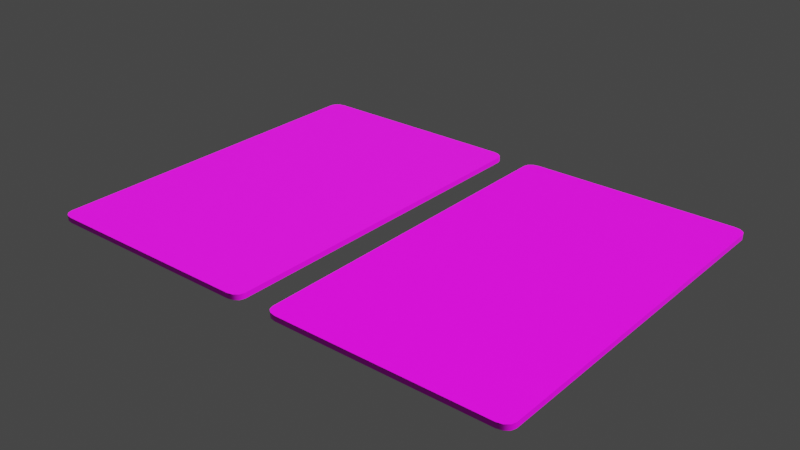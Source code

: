 # Source: card.blend  (saved by Blender 2.83.19; exported with 4.5.12 LTS)
import bpy
from mathutils import Matrix  # noqa: F401  (used for matrix-valued properties, if any)

bpy.ops.wm.read_factory_settings(use_empty=True)
scene = bpy.context.scene
scene.name = 'Scene'

# ---- collections
col_collection = bpy.data.collections.new('Collection'); scene.collection.children.link(col_collection)

# ---- images (referenced by path relative to the original .blend; pixels are not part of the script)
import os
ASSET_DIR = os.environ.get("B2B_ASSET_DIR", "")  # directory of the original .blend (textures are referenced by path, not embedded)
HERE = os.path.dirname(os.path.abspath(__file__))  # packed textures are extracted next to this script under _unpacked/

def load_image(name, relpath, width, height, colorspace="sRGB"):
    """Load a texture the original file referenced (path relative to the .blend, or extracted next to this script)."""
    p = next((c for c in (os.path.join(HERE, relpath), os.path.join(ASSET_DIR, relpath)) if relpath and os.path.exists(c)), "")
    if p:
        img = bpy.data.images.load(p, check_existing=True)
        img.name = name
    else:  # same state as the original file: an image datablock whose file is absent (Cycles renders it pink)
        img = bpy.data.images.new(name, width, height)
        img.source = "FILE"
        img.filepath = "//" + (relpath or name)
    img.colorspace_settings.name = colorspace
    return img
img_mooncard_png = load_image('mooncard.png', 'mooncard.png', 1024, 1024, 'sRGB')
img_suncard_png = load_image('suncard.png', 'suncard.png', 1024, 1024, 'sRGB')

# ---- materials (node trees are filled in below, after node groups)
mat_material = bpy.data.materials.new('Material')
mat_material.alpha_threshold = 0.0
mat_material.use_transparent_shadow = False
mat_material.line_color = (0.0, 0.0, 0.0, 1.0)
mat_material_001 = bpy.data.materials.new('Material.001')
mat_material_001.use_transparent_shadow = False

# ---- node groups
ng_auto_smooth = bpy.data.node_groups.new('Auto Smooth', 'GeometryNodeTree')
_s = ng_auto_smooth.interface.new_socket(name='Geometry', in_out='OUTPUT', socket_type='NodeSocketGeometry')
_s = ng_auto_smooth.interface.new_socket(name='Geometry', in_out='INPUT', socket_type='NodeSocketGeometry')
_s = ng_auto_smooth.interface.new_socket(name='Angle', in_out='INPUT', socket_type='NodeSocketFloat')
_s.subtype = 'ANGLE'
_s.min_value = 0.0
_s.max_value = 3.142
ng_auto_smooth.is_modifier = True
_N = ng_auto_smooth.nodes; _L = ng_auto_smooth.links
n0 = _N.new('NodeGroupOutput'); n0.name = 'Group Output'; n0.location = (480, -100)
n1 = _N.new('NodeGroupInput'); n1.name = 'Group Input'; n1.location = (-420, -300)
n2 = _N.new('NodeGroupInput'); n2.name = 'Group Input.001'; n2.location = (-60, -100)
n3 = _N.new('GeometryNodeSetShadeSmooth'); n3.name = 'Set Shade Smooth'; n3.location = (120, -100)
n3.domain = 'EDGE'
n4 = _N.new('GeometryNodeSetShadeSmooth'); n4.name = 'Set Shade Smooth.001'; n4.location = (300, -100)
n5 = _N.new('GeometryNodeInputMeshEdgeAngle'); n5.name = 'Edge Angle'; n5.location = (-420, -220)
n6 = _N.new('GeometryNodeInputEdgeSmooth'); n6.name = 'Is Edge Smooth'; n6.location = (-60, -160)
n7 = _N.new('GeometryNodeInputShadeSmooth'); n7.name = 'Is Face Smooth'; n7.location = (-240, -340)
n8 = _N.new('FunctionNodeBooleanMath'); n8.name = 'Boolean Math'; n8.location = (-60, -220)
n9 = _N.new('FunctionNodeCompare'); n9.name = 'Compare'; n9.location = (-240, -180)
n9.operation = 'LESS_EQUAL'
_L.new(n5.outputs[0], n9.inputs[0])
_L.new(n4.outputs[0], n0.inputs[0])
_L.new(n1.outputs[1], n9.inputs[1])
_L.new(n9.outputs[0], n8.inputs[0])
_L.new(n7.outputs[0], n8.inputs[1])
_L.new(n2.outputs[0], n3.inputs[0])
_L.new(n6.outputs[0], n3.inputs[1])
_L.new(n3.outputs[0], n4.inputs[0])
_L.new(n8.outputs[0], n3.inputs[2])
n0.is_active_output = True

# ---- material node trees
mat_material.use_nodes = True; mat_material.node_tree.nodes.clear()
_N = mat_material.node_tree.nodes; _L = mat_material.node_tree.links
n0 = _N.new('ShaderNodeOutputMaterial'); n0.name = 'Material Output'; n0.location = (300, 300)
n1 = _N.new('ShaderNodeBsdfPrincipled'); n1.name = 'Principled BSDF'; n1.location = (10, 300)
n1.distribution = 'GGX'
n1.subsurface_method = 'BURLEY'
n1.inputs[2].default_value = 0.4
n1.inputs[3].default_value = 1.45
n1.inputs[27].default_value = (0.0, 0.0, 0.0, 1.0)
n1.inputs[28].default_value = 1.0
n2 = _N.new('ShaderNodeTexImage'); n2.name = 'Image Texture'; n2.location = (-280, 280)
n2.image = img_mooncard_png
_L.new(n1.outputs[0], n0.inputs[0])
_L.new(n2.outputs[0], n1.inputs[0])
n0.is_active_output = True
mat_material_001.use_nodes = True; mat_material_001.node_tree.nodes.clear()
_N = mat_material_001.node_tree.nodes; _L = mat_material_001.node_tree.links
n0 = _N.new('ShaderNodeBsdfPrincipled'); n0.name = 'Principled BSDF'; n0.location = (10, 300)
n0.distribution = 'GGX'
n0.subsurface_method = 'BURLEY'
n0.inputs[3].default_value = 1.45
n0.inputs[27].default_value = (0.0, 0.0, 0.0, 1.0)
n0.inputs[28].default_value = 1.0
n1 = _N.new('ShaderNodeOutputMaterial'); n1.name = 'Material Output'; n1.location = (300, 300)
n2 = _N.new('ShaderNodeTexImage'); n2.name = 'Image Texture'; n2.location = (-280, 280)
n2.image = img_suncard_png
_L.new(n0.outputs[0], n1.inputs[0])
_L.new(n2.outputs[0], n0.inputs[0])
n1.is_active_output = True

# ---- world
world_world = bpy.data.worlds.new('World'); scene.world = world_world
world_world.use_nodes = True; world_world.node_tree.nodes.clear()
_N = world_world.node_tree.nodes; _L = world_world.node_tree.links
n0 = _N.new('ShaderNodeOutputWorld'); n0.name = 'World Output'; n0.location = (300, 300)
n1 = _N.new('ShaderNodeBackground'); n1.name = 'Background'; n1.location = (10, 300)
n1.inputs[0].default_value = (0.05088, 0.05088, 0.05088, 1.0)
_L.new(n1.outputs[0], n0.inputs[0])
n0.is_active_output = True
world_world.color = (0.05088, 0.05088, 0.05088)
world_world.use_sun_shadow = False
world_world.sun_shadow_jitter_overblur = 0.0

# ---- lights
light_light = bpy.data.lights.new('Light', 'SUN')
light_light.transmission_factor = 0.0
light_light.angle = 0.1993
light_light.energy = 5.0
light_light.shadow_soft_size = 0.1
light_light.shadow_cascade_max_distance = 1000.0

# ---- meshes
me_cube = bpy.data.meshes.new('Cube')
me_cube.from_pydata([(0.3969, -0.7, 0.01), (0.44, -0.6657, 0.01), (0.4185, -0.6954, 0.01), (0.4342, -0.6829, 0.01), (0.44, -0.6657, -0.01), (0.3969, -0.7, -0.01), (0.4342, -0.6829, -0.01), (0.4185, -0.6954, -0.01), (0.44, 0.6657, 0.01), (0.3969, 0.7, 0.01), (0.4342, 0.6829, 0.01), (0.4185, 0.6954, 0.01), (0.3969, 0.7, -0.01), (0.44, 0.6657, -0.01), (0.4185, 0.6954, -0.01), (0.4342, 0.6829, -0.01), (-0.3969, 0.7, 0.01), (-0.44, 0.6657, 0.01), (-0.4185, 0.6954, 0.01), (-0.4342, 0.6829, 0.01), (-0.44, 0.6657, -0.01), (-0.3969, 0.7, -0.01), (-0.4342, 0.6829, -0.01), (-0.4185, 0.6954, -0.01), (-0.44, -0.6657, 0.01), (-0.3969, -0.7, 0.01), (-0.4342, -0.6829, 0.01), (-0.4185, -0.6954, 0.01), (-0.3969, -0.7, -0.01), (-0.44, -0.6657, -0.01), (-0.4185, -0.6954, -0.01), (-0.4342, -0.6829, -0.01)], [], [(13, 8, 1, 4), (28, 30, 31, 29, 20, 22, 23, 21, 12, 14, 15, 13, 4, 6, 7, 5), (4, 1, 3, 6), (6, 3, 2, 7), (7, 2, 0, 5), (16, 18, 19, 17, 24, 26, 27, 25, 0, 2, 3, 1, 8, 10, 11, 9), (8, 13, 15, 10), (10, 15, 14, 11), (11, 14, 12, 9), (5, 0, 25, 28), (16, 21, 23, 18), (18, 23, 22, 19), (19, 22, 20, 17), (21, 16, 9, 12), (24, 29, 31, 26), (26, 31, 30, 27), (27, 30, 28, 25), (29, 24, 17, 20)])
me_cube.polygons.foreach_set('use_smooth', [True] * 18)
me_cube.polygons.foreach_set('material_index', [1, 1, 1, 1, 1, 1, 1, 1, 1, 1, 1, 1, 1, 1, 1, 1, 1, 1])
_uv = me_cube.uv_layers.new(name='UVMap')
_uv.uv.foreach_set('vector', [0.536, 0.4724, 0.5354, 0.4733, 0.4678, 0.4755, 0.4675, 0.4748, 0.9686, 0.0003089, 0.984, 0.00237, 0.9952, 0.008001, 0.9994, 0.01569, 0.9994, 0.9845, 0.9952, 0.9922, 0.984, 0.9978, 0.9686, 0.9999, 0.0309, 0.9999, 0.01552, 0.9978, 0.004255, 0.9922, 0.0001329, 0.9845, 0.000133, 0.01569, 0.004255, 0.008, 0.01552, 0.00237, 0.0309, 0.0003089, 0.4675, 0.4748, 0.4678, 0.4755, 0.4669, 0.4756, 0.4664, 0.475, 0.4664, 0.475, 0.4669, 0.4756, 0.4663, 0.476, 0.4654, 0.4756, 0.4654, 0.4756, 0.4663, 0.476, 0.4659, 0.4767, 0.4647, 0.4764, 0.03086, 0.9999, 0.01547, 0.9966, 0.004203, 0.9877, 7.927e-05, 0.9754, 7.915e-05, 0.02455, 0.004201, 0.01232, 0.01546, 0.003359, 0.03084, 8.01e-05, 0.9692, 7.92e-05, 0.9846, 0.003358, 0.9959, 0.01231, 1.0, 0.02455, 1.0, 0.9754, 0.9959, 0.9877, 0.9846, 0.9966, 0.9692, 0.9999, 0.5354, 0.4733, 0.536, 0.4724, 0.5378, 0.4729, 0.5368, 0.4737, 0.5368, 0.4737, 0.5378, 0.4729, 0.539, 0.4738, 0.5377, 0.4744, 0.5377, 0.4744, 0.539, 0.4738, 0.5396, 0.4749, 0.5383, 0.4752, 0.4647, 0.4764, 0.4659, 0.4767, 0.4617, 0.503, 0.4604, 0.5031, 0.5382, 0.5062, 0.5396, 0.5066, 0.5388, 0.5077, 0.5375, 0.5071, 0.5375, 0.5071, 0.5388, 0.5077, 0.5374, 0.5086, 0.5365, 0.5078, 0.5365, 0.5078, 0.5374, 0.5086, 0.5357, 0.5091, 0.5352, 0.5081, 0.5396, 0.5066, 0.5382, 0.5062, 0.5383, 0.4752, 0.5396, 0.4749, 0.4636, 0.505, 0.463, 0.5058, 0.4617, 0.5053, 0.4627, 0.5046, 0.4627, 0.5046, 0.4617, 0.5053, 0.4607, 0.5044, 0.462, 0.504, 0.462, 0.504, 0.4607, 0.5044, 0.4604, 0.5031, 0.4617, 0.503, 0.463, 0.5058, 0.4636, 0.505, 0.5352, 0.5081, 0.5357, 0.5091])
me_cube.materials.append(mat_material)
me_cube.materials.append(mat_material_001)
me_cube.use_remesh_preserve_volume = False
me_cube.use_remesh_preserve_attributes = False
me_cube.use_mirror_vertex_groups = False
me_cube.update()
me_cube_001 = bpy.data.meshes.new('Cube.001')
me_cube_001.from_pydata([(0.3969, -0.7, 0.01), (0.44, -0.6657, 0.01), (0.4185, -0.6954, 0.01), (0.4342, -0.6829, 0.01), (0.44, -0.6657, -0.01), (0.3969, -0.7, -0.01), (0.4342, -0.6829, -0.01), (0.4185, -0.6954, -0.01), (0.44, 0.6657, 0.01), (0.3969, 0.7, 0.01), (0.4342, 0.6829, 0.01), (0.4185, 0.6954, 0.01), (0.3969, 0.7, -0.01), (0.44, 0.6657, -0.01), (0.4185, 0.6954, -0.01), (0.4342, 0.6829, -0.01), (-0.3969, 0.7, 0.01), (-0.44, 0.6657, 0.01), (-0.4185, 0.6954, 0.01), (-0.4342, 0.6829, 0.01), (-0.44, 0.6657, -0.01), (-0.3969, 0.7, -0.01), (-0.4342, 0.6829, -0.01), (-0.4185, 0.6954, -0.01), (-0.44, -0.6657, 0.01), (-0.3969, -0.7, 0.01), (-0.4342, -0.6829, 0.01), (-0.4185, -0.6954, 0.01), (-0.3969, -0.7, -0.01), (-0.44, -0.6657, -0.01), (-0.4185, -0.6954, -0.01), (-0.4342, -0.6829, -0.01)], [], [(13, 8, 1, 4), (28, 30, 31, 29, 20, 22, 23, 21, 12, 14, 15, 13, 4, 6, 7, 5), (4, 1, 3, 6), (6, 3, 2, 7), (7, 2, 0, 5), (16, 18, 19, 17, 24, 26, 27, 25, 0, 2, 3, 1, 8, 10, 11, 9), (8, 13, 15, 10), (10, 15, 14, 11), (11, 14, 12, 9), (5, 0, 25, 28), (16, 21, 23, 18), (18, 23, 22, 19), (19, 22, 20, 17), (21, 16, 9, 12), (24, 29, 31, 26), (26, 31, 30, 27), (27, 30, 28, 25), (29, 24, 17, 20)])
me_cube_001.polygons.foreach_set('use_smooth', [True] * 18)
_uv = me_cube_001.uv_layers.new(name='UVMap')
_uv.uv.foreach_set('vector', [0.536, 0.4724, 0.5354, 0.4733, 0.4678, 0.4755, 0.4675, 0.4748, 0.9686, 0.0003089, 0.984, 0.00237, 0.9952, 0.008001, 0.9994, 0.01569, 0.9994, 0.9845, 0.9952, 0.9922, 0.984, 0.9978, 0.9686, 0.9999, 0.0309, 0.9999, 0.01552, 0.9978, 0.004255, 0.9922, 0.0001329, 0.9845, 0.000133, 0.01569, 0.004255, 0.008, 0.01552, 0.00237, 0.0309, 0.0003089, 0.4675, 0.4748, 0.4678, 0.4755, 0.4669, 0.4756, 0.4664, 0.475, 0.4664, 0.475, 0.4669, 0.4756, 0.4663, 0.476, 0.4654, 0.4756, 0.4654, 0.4756, 0.4663, 0.476, 0.4659, 0.4767, 0.4647, 0.4764, 0.03086, 0.9999, 0.01547, 0.9966, 0.004202, 0.9877, 7.915e-05, 0.9754, 7.927e-05, 0.02455, 0.004201, 0.01232, 0.01546, 0.003358, 0.03084, 8.01e-05, 0.9692, 7.928e-05, 0.9846, 0.003358, 0.9959, 0.01231, 1.0, 0.02455, 1.0, 0.9754, 0.9959, 0.9877, 0.9846, 0.9966, 0.9692, 0.9999, 0.5354, 0.4733, 0.536, 0.4724, 0.5378, 0.4729, 0.5368, 0.4737, 0.5368, 0.4737, 0.5378, 0.4729, 0.539, 0.4738, 0.5377, 0.4744, 0.5377, 0.4744, 0.539, 0.4738, 0.5396, 0.4749, 0.5383, 0.4752, 0.4647, 0.4764, 0.4659, 0.4767, 0.4617, 0.503, 0.4604, 0.5031, 0.5382, 0.5062, 0.5396, 0.5066, 0.5388, 0.5077, 0.5375, 0.5071, 0.5375, 0.5071, 0.5388, 0.5077, 0.5374, 0.5086, 0.5365, 0.5078, 0.5365, 0.5078, 0.5374, 0.5086, 0.5357, 0.5091, 0.5352, 0.5081, 0.5396, 0.5066, 0.5382, 0.5062, 0.5383, 0.4752, 0.5396, 0.4749, 0.4636, 0.505, 0.463, 0.5058, 0.4617, 0.5053, 0.4627, 0.5046, 0.4627, 0.5046, 0.4617, 0.5053, 0.4607, 0.5044, 0.462, 0.504, 0.462, 0.504, 0.4607, 0.5044, 0.4604, 0.5031, 0.4617, 0.503, 0.463, 0.5058, 0.4636, 0.505, 0.5352, 0.5081, 0.5357, 0.5091])
me_cube_001.materials.append(mat_material)
me_cube_001.materials.append(mat_material)
me_cube_001.use_remesh_preserve_volume = False
me_cube_001.use_remesh_preserve_attributes = False
me_cube_001.use_mirror_vertex_groups = False
me_cube_001.update()

# ---- objects
ob_cube = bpy.data.objects.new('Cube', me_cube)
ob_light = bpy.data.objects.new('Light', light_light)
ob_cube_001 = bpy.data.objects.new('Cube.001', me_cube_001)

# ---- transforms, parenting, visibility, modifiers, constraints
ob_cube.location = (0.0, 0.0, 0.0)
ob_cube.lock_rotations_4d = False
ob_cube.empty_display_type = 'ARROWS'
ob_cube.lineart.crease_threshold = 0.0
_m = ob_cube.modifiers.new('Auto Smooth', 'NODES')
_m.node_group = ng_auto_smooth
_gi = [s.identifier for s in ng_auto_smooth.interface.items_tree if s.item_type == 'SOCKET' and s.in_out == 'INPUT']
_m[_gi[1]] = 0.7871  # Angle
ob_light.location = (4.055, 11.29, 21.64)
ob_light.rotation_euler = (0.6503, 0.05522, 1.866)
ob_light.lock_rotations_4d = False
ob_light.empty_display_type = 'ARROWS'
ob_light.color = (0.0, 0.0, 0.0, 0.0)
ob_light.lineart.crease_threshold = 0.0
ob_cube_001.location = (1.0, 0.0, 0.0)
ob_cube_001.lock_rotations_4d = False
ob_cube_001.empty_display_type = 'ARROWS'
ob_cube_001.lineart.crease_threshold = 0.0
_m = ob_cube_001.modifiers.new('Auto Smooth', 'NODES')
_m.node_group = ng_auto_smooth
_gi = [s.identifier for s in ng_auto_smooth.interface.items_tree if s.item_type == 'SOCKET' and s.in_out == 'INPUT']
_m[_gi[1]] = 0.7871  # Angle

# ---- collection membership
col_collection.objects.link(ob_cube)
col_collection.objects.link(ob_light)
col_collection.objects.link(ob_cube_001)

# ---- scene / render settings (as saved in the file)
scene.frame_start = 1; scene.frame_end = 250; scene.frame_set(1)
scene.render.engine = 'BLENDER_EEVEE_NEXT'
scene.cycles.use_denoising = False
scene.cycles.samples = 128
scene.cycles.sampling_pattern = 'TABULATED_SOBOL'
scene.cycles.use_adaptive_sampling = False
scene.cycles.use_light_tree = False
scene.view_settings.view_transform = 'Filmic'
bpy.context.view_layer.update()

# ---- added for rendering (the .blend has no active camera): camera
cam_auto = bpy.data.cameras.new('AutoCamera')
cam_auto.lens = 50.0
cam_auto.sensor_width = 36.0
cam_auto.clip_end = 1000.0
ob_auto_camera = bpy.data.objects.new('AutoCamera', cam_auto)
scene.collection.objects.link(ob_auto_camera)
ob_auto_camera.location = (2.66882, -2.60258, 1.73505)
ob_auto_camera.rotation_euler = (1.09748, -7.21219e-08, 0.694738)
scene.camera = ob_auto_camera
bpy.context.view_layer.update()
